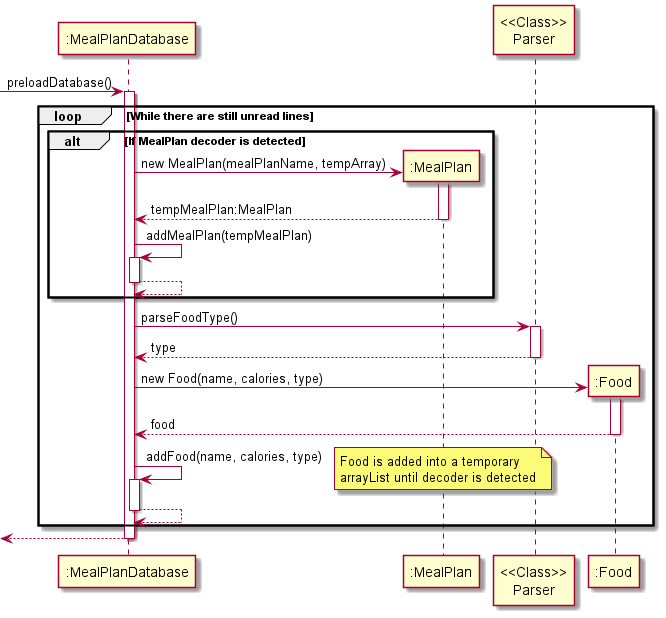

The diagram above was rendered by PlantUML. Its source (embedded in the PNG):
@startuml
'https://plantuml.com/sequence-diagram


-> ":MealPlanDatabase": preloadDatabase()
activate ":MealPlanDatabase"

loop While there are still unread lines

    alt If MealPlan decoder is detected
        create ":MealPlan"
        ":MealPlanDatabase" -> ":MealPlan": new MealPlan(mealPlanName, tempArray)
        activate ":MealPlan"
        return tempMealPlan:MealPlan

        ":MealPlanDatabase" -> ":MealPlanDatabase": addMealPlan(tempMealPlan)
        activate ":MealPlanDatabase"
        return
    end

    ":MealPlanDatabase" -> "<<Class>>\nParser": parseFoodType()
    activate "<<Class>>\nParser"
    return type

    create ":Food"
    ":MealPlanDatabase" -> ":Food": new Food(name, calories, type)
    activate ":Food"
    return food

    ":MealPlanDatabase" -> ":MealPlanDatabase": addFood(name, calories, type)
    note right: Food is added into a temporary\narrayList until decoder is detected
    activate ":MealPlanDatabase"
    return

end

return
@enduml